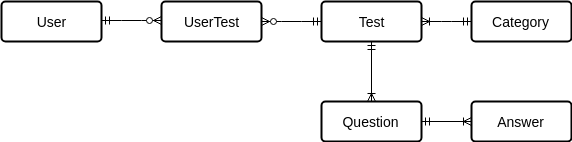

The diagram above was exported from draw.io. Its source (the exported page's mxGraphModel, read from the mxfile embedded in the PNG):
<mxGraphModel dx="834" dy="422" grid="1" gridSize="10" guides="1" tooltips="1" connect="1" arrows="1" fold="1" page="1" pageScale="1" pageWidth="827" pageHeight="1169" math="0" shadow="0">
  <root>
    <mxCell id="0" />
    <mxCell id="1" parent="0" />
    <mxCell id="2" value="User" style="strokeWidth=2;rounded=1;arcSize=10;whiteSpace=wrap;html=1;align=center;fontSize=14;" parent="1" vertex="1">
      <mxGeometry x="50" y="60" width="100" height="40" as="geometry" />
    </mxCell>
    <mxCell id="3" value="UserTest" style="strokeWidth=2;rounded=1;arcSize=10;whiteSpace=wrap;html=1;align=center;fontSize=14;" parent="1" vertex="1">
      <mxGeometry x="210" y="60" width="100" height="40" as="geometry" />
    </mxCell>
    <mxCell id="4" value="" style="edgeStyle=entityRelationEdgeStyle;fontSize=12;html=1;endArrow=ERzeroToMany;startArrow=ERmandOne;" parent="1" edge="1">
      <mxGeometry width="100" height="100" relative="1" as="geometry">
        <mxPoint x="150" y="79" as="sourcePoint" />
        <mxPoint x="210" y="79" as="targetPoint" />
      </mxGeometry>
    </mxCell>
    <mxCell id="5" value="Test" style="strokeWidth=2;rounded=1;arcSize=10;whiteSpace=wrap;html=1;align=center;fontSize=14;" parent="1" vertex="1">
      <mxGeometry x="370" y="60" width="100" height="40" as="geometry" />
    </mxCell>
    <mxCell id="6" value="Category" style="strokeWidth=2;rounded=1;arcSize=10;whiteSpace=wrap;html=1;align=center;fontSize=14;" parent="1" vertex="1">
      <mxGeometry x="520" y="60" width="100" height="40" as="geometry" />
    </mxCell>
    <mxCell id="11" value="" style="edgeStyle=entityRelationEdgeStyle;fontSize=12;html=1;endArrow=ERmandOne;startArrow=ERoneToMany;exitX=1;exitY=0.5;entryX=0;entryY=0.5;startFill=0;endFill=0;" parent="1" source="5" target="6" edge="1">
      <mxGeometry width="100" height="100" relative="1" as="geometry">
        <mxPoint x="50" y="220" as="sourcePoint" />
        <mxPoint x="180" y="220" as="targetPoint" />
      </mxGeometry>
    </mxCell>
    <mxCell id="12" value="" style="edgeStyle=entityRelationEdgeStyle;fontSize=12;html=1;endArrow=ERmandOne;startArrow=ERzeroToMany;entryX=0;entryY=0.5;exitX=1;exitY=0.5;startFill=1;endFill=0;" parent="1" source="3" target="5" edge="1">
      <mxGeometry width="100" height="100" relative="1" as="geometry">
        <mxPoint x="300" y="139.99999999999994" as="sourcePoint" />
        <mxPoint x="360" y="139.99999999999994" as="targetPoint" />
      </mxGeometry>
    </mxCell>
    <mxCell id="13" value="&lt;span&gt;Answer&lt;/span&gt;" style="strokeWidth=2;rounded=1;arcSize=10;whiteSpace=wrap;html=1;align=center;fontSize=14;" parent="1" vertex="1">
      <mxGeometry x="520" y="160" width="100" height="40" as="geometry" />
    </mxCell>
    <mxCell id="14" value="" style="fontSize=12;html=1;endArrow=ERoneToMany;startArrow=ERmandOne;entryX=0.5;entryY=0;exitX=0.5;exitY=1;" parent="1" source="5" target="15" edge="1">
      <mxGeometry width="100" height="100" relative="1" as="geometry">
        <mxPoint x="50" y="320" as="sourcePoint" />
        <mxPoint x="150" y="220" as="targetPoint" />
      </mxGeometry>
    </mxCell>
    <mxCell id="15" value="Question" style="strokeWidth=2;rounded=1;arcSize=10;whiteSpace=wrap;html=1;align=center;fontSize=14;" parent="1" vertex="1">
      <mxGeometry x="370" y="160" width="100" height="40" as="geometry" />
    </mxCell>
    <mxCell id="16" style="edgeStyle=none;rounded=0;html=1;startArrow=ERmandOne;startFill=0;endArrow=ERoneToMany;endFill=0;jettySize=auto;orthogonalLoop=1;strokeColor=none;" parent="1" edge="1">
      <mxGeometry relative="1" as="geometry">
        <mxPoint x="520" y="180" as="sourcePoint" />
        <mxPoint x="470" y="180" as="targetPoint" />
        <Array as="points" />
      </mxGeometry>
    </mxCell>
    <mxCell id="8dBDqglnAGxEQhqOExfc-17" value="" style="endArrow=ERoneToMany;html=1;strokeColor=#000000;entryX=0;entryY=0.5;entryDx=0;entryDy=0;exitX=1;exitY=0.5;exitDx=0;exitDy=0;startArrow=ERmandOne;startFill=0;endFill=0;" parent="1" source="15" target="13" edge="1">
      <mxGeometry width="50" height="50" relative="1" as="geometry">
        <mxPoint x="50" y="270" as="sourcePoint" />
        <mxPoint x="100" y="220" as="targetPoint" />
      </mxGeometry>
    </mxCell>
  </root>
</mxGraphModel>